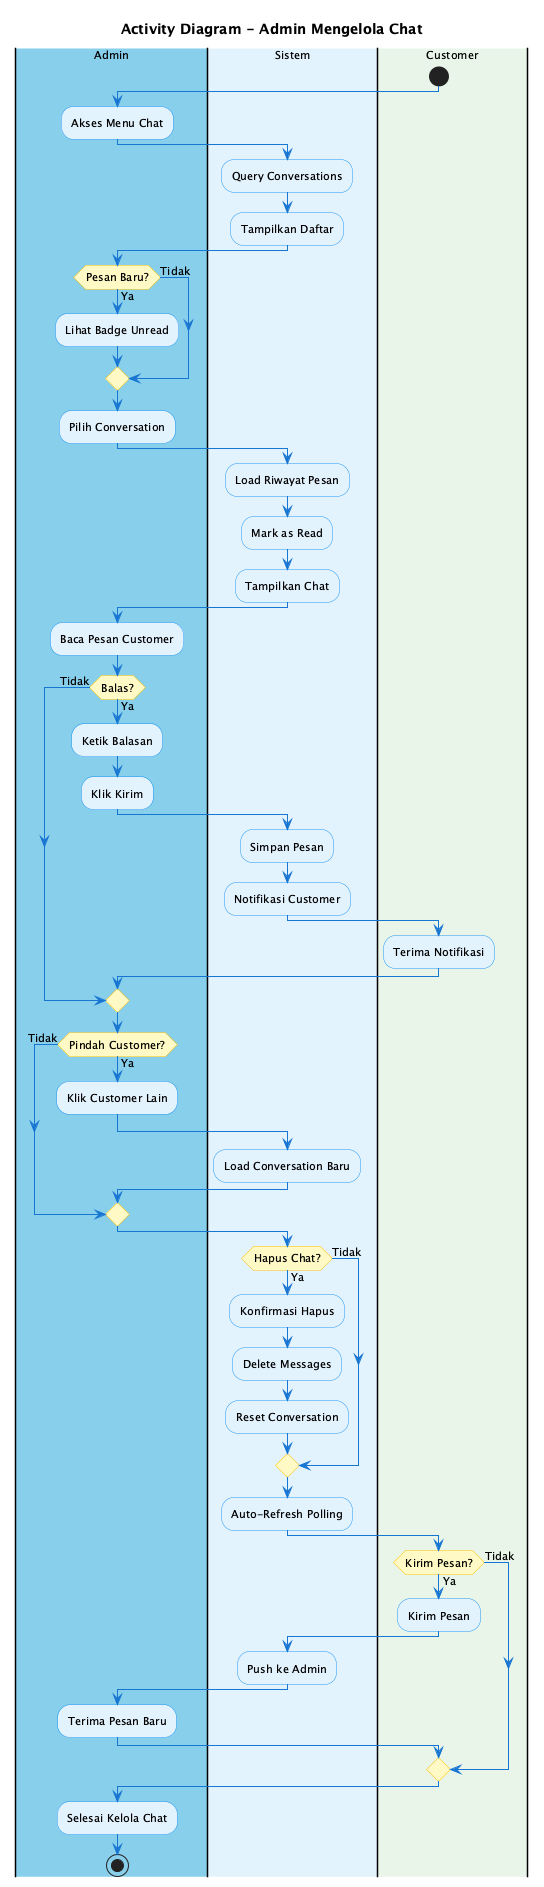

The diagram above was rendered by PlantUML. Its source (embedded in the PNG):
@startuml Activity Diagram - Admin Chat
skinparam backgroundColor #FEFEFE
skinparam ActivityBackgroundColor #E3F2FD
skinparam ActivityBorderColor #2196F3
skinparam ActivityDiamondBackgroundColor #FFF9C4
skinparam ActivityDiamondBorderColor #FFC107
skinparam ArrowColor #1976D2
skinparam defaultFontSize 11

title Activity Diagram - Admin Mengelola Chat

|#87CEEB|Admin|
|#E3F2FD|Sistem|
|#E8F5E9|Customer|

start

|Admin|
:Akses Menu Chat;

|Sistem|
:Query Conversations;
:Tampilkan Daftar;

|Admin|
if (Pesan Baru?) then (Ya)
  :Lihat Badge Unread;
else (Tidak)
endif

:Pilih Conversation;

|Sistem|
:Load Riwayat Pesan;
:Mark as Read;
:Tampilkan Chat;

|Admin|
:Baca Pesan Customer;

if (Balas?) then (Ya)
  :Ketik Balasan;
  :Klik Kirim;
  
  |Sistem|
  :Simpan Pesan;
  :Notifikasi Customer;
  
  |Customer|
  :Terima Notifikasi;
else (Tidak)
endif

|Admin|
if (Pindah Customer?) then (Ya)
  :Klik Customer Lain;
  
  |Sistem|
  :Load Conversation Baru;
else (Tidak)
endif

if (Hapus Chat?) then (Ya)
  :Konfirmasi Hapus;
  
  |Sistem|
  :Delete Messages;
  :Reset Conversation;
else (Tidak)
endif

|Sistem|
:Auto-Refresh Polling;

|Customer|
if (Kirim Pesan?) then (Ya)
  :Kirim Pesan;
  
  |Sistem|
  :Push ke Admin;
  
  |Admin|
  :Terima Pesan Baru;
else (Tidak)
endif

|Admin|
:Selesai Kelola Chat;

stop

@enduml